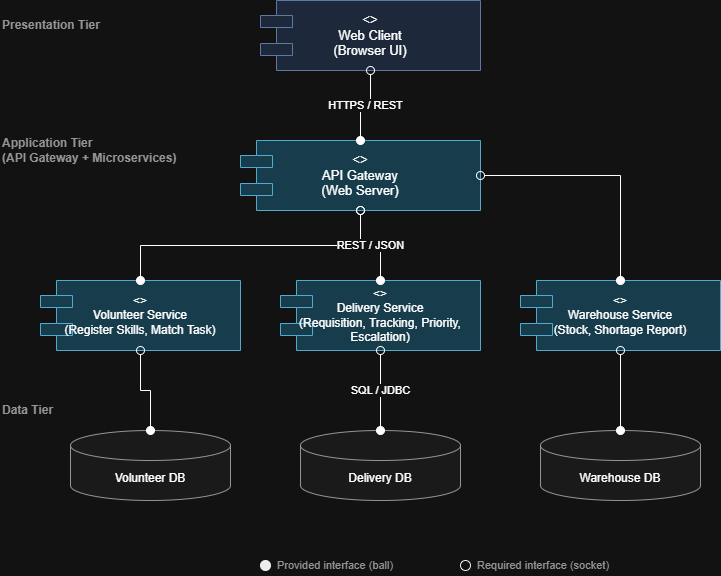

The diagram above was exported from draw.io. Its source (the exported page's mxGraphModel, read from the mxfile embedded in the PNG):
<mxGraphModel dx="1406" dy="780" grid="1" gridSize="10" guides="1" tooltips="1" connect="1" arrows="1" fold="1" page="1" pageScale="1" pageWidth="850" pageHeight="1100" math="0" shadow="0">
  <root>
    <mxCell id="0" />
    <mxCell id="1" parent="0" />
    <mxCell id="FUwFT0Z3sHJ2rj8uRI1U-1" parent="1" style="text;html=1;align=left;verticalAlign=middle;fontStyle=1;fontColor=#666666;fontSize=12;" value="Presentation Tier" vertex="1">
      <mxGeometry height="20" width="180" x="20" y="55" as="geometry" />
    </mxCell>
    <mxCell id="FUwFT0Z3sHJ2rj8uRI1U-2" parent="1" style="text;html=1;align=left;verticalAlign=middle;fontStyle=1;fontColor=#666666;fontSize=12;" value="Application Tier &#10;(API Gateway + Microservices)" vertex="1">
      <mxGeometry height="30" width="220" x="20" y="175" as="geometry" />
    </mxCell>
    <mxCell id="FUwFT0Z3sHJ2rj8uRI1U-3" parent="1" style="text;html=1;align=left;verticalAlign=middle;fontStyle=1;fontColor=#666666;fontSize=12;" value="Data Tier" vertex="1">
      <mxGeometry height="20" width="180" x="20" y="440" as="geometry" />
    </mxCell>
    <mxCell id="FUwFT0Z3sHJ2rj8uRI1U-4" parent="1" style="rounded=0;whiteSpace=wrap;html=1;shape=component;align=center;verticalAlign=middle;fillColor=#dae8fc;strokeColor=#6c8ebf;fontSize=13;" value="&lt;&lt;component&gt;&gt;&#10;Web Client&#10;(Browser UI)" vertex="1">
      <mxGeometry height="70" width="220" x="280" y="40" as="geometry" />
    </mxCell>
    <mxCell id="FUwFT0Z3sHJ2rj8uRI1U-5" parent="1" style="rounded=0;whiteSpace=wrap;html=1;shape=component;align=center;verticalAlign=middle;fillColor=#b1ddf0;strokeColor=#10739e;fontSize=13;" value="&lt;&lt;component&gt;&gt;&#10;API Gateway&#10;(Web Server)" vertex="1">
      <mxGeometry height="70" width="240" x="260" y="180" as="geometry" />
    </mxCell>
    <mxCell id="FUwFT0Z3sHJ2rj8uRI1U-6" parent="1" style="rounded=0;whiteSpace=wrap;html=1;shape=component;align=center;verticalAlign=middle;fillColor=#b1ddf0;strokeColor=#10739e;fontSize=12;" value="&lt;&lt;component&gt;&gt;&#10;Volunteer Service&#10;(Register Skills, Match Task)" vertex="1">
      <mxGeometry height="70" width="200" x="60" y="320" as="geometry" />
    </mxCell>
    <mxCell id="FUwFT0Z3sHJ2rj8uRI1U-7" parent="1" style="rounded=0;whiteSpace=wrap;html=1;shape=component;align=center;verticalAlign=middle;fillColor=#b1ddf0;strokeColor=#10739e;fontSize=12;" value="&lt;&lt;component&gt;&gt;&#10;Delivery Service&#10;(Requisition, Tracking, Priority, Escalation)" vertex="1">
      <mxGeometry height="70" width="200" x="300" y="320" as="geometry" />
    </mxCell>
    <mxCell id="FUwFT0Z3sHJ2rj8uRI1U-8" parent="1" style="rounded=0;whiteSpace=wrap;html=1;shape=component;align=center;verticalAlign=middle;fillColor=#b1ddf0;strokeColor=#10739e;fontSize=12;" value="&lt;&lt;component&gt;&gt;&#10;Warehouse Service&#10;(Stock, Shortage Report)" vertex="1">
      <mxGeometry height="70" width="200" x="540" y="320" as="geometry" />
    </mxCell>
    <mxCell id="FUwFT0Z3sHJ2rj8uRI1U-9" parent="1" style="shape=cylinder3;whiteSpace=wrap;html=1;boundedLbl=1;backgroundOutline=1;size=15;fillColor=#f5f5f5;strokeColor=#666666;fontSize=12;" value="Volunteer DB" vertex="1">
      <mxGeometry height="70" width="160" x="90" y="470" as="geometry" />
    </mxCell>
    <mxCell id="FUwFT0Z3sHJ2rj8uRI1U-10" parent="1" style="shape=cylinder3;whiteSpace=wrap;html=1;boundedLbl=1;backgroundOutline=1;size=15;fillColor=#f5f5f5;strokeColor=#666666;fontSize=12;" value="Delivery DB" vertex="1">
      <mxGeometry height="70" width="160" x="320" y="470" as="geometry" />
    </mxCell>
    <mxCell id="FUwFT0Z3sHJ2rj8uRI1U-11" parent="1" style="shape=cylinder3;whiteSpace=wrap;html=1;boundedLbl=1;backgroundOutline=1;size=15;fillColor=#f5f5f5;strokeColor=#666666;fontSize=12;" value="Warehouse DB" vertex="1">
      <mxGeometry height="70" width="160" x="560" y="470" as="geometry" />
    </mxCell>
    <mxCell id="FUwFT0Z3sHJ2rj8uRI1U-12" parent="1" style="ellipse;whiteSpace=wrap;html=1;fillColor=#000000;strokeColor=#000000;" value="" vertex="1">
      <mxGeometry height="10" width="10" x="280" y="600" as="geometry" />
    </mxCell>
    <mxCell id="FUwFT0Z3sHJ2rj8uRI1U-13" parent="1" style="text;html=1;align=left;verticalAlign=middle;fontSize=11;fontColor=#666666;" value="Provided interface (ball)" vertex="1">
      <mxGeometry height="20" width="180" x="295" y="595" as="geometry" />
    </mxCell>
    <mxCell id="FUwFT0Z3sHJ2rj8uRI1U-14" parent="1" style="ellipse;whiteSpace=wrap;html=1;fillColor=none;strokeColor=#000000;" value="" vertex="1">
      <mxGeometry height="10" width="10" x="480" y="600" as="geometry" />
    </mxCell>
    <mxCell id="FUwFT0Z3sHJ2rj8uRI1U-15" parent="1" style="text;html=1;align=left;verticalAlign=middle;fontSize=11;fontColor=#666666;" value="Required interface (socket)" vertex="1">
      <mxGeometry height="20" width="200" x="495" y="595" as="geometry" />
    </mxCell>
    <mxCell id="FUwFT0Z3sHJ2rj8uRI1U-16" edge="1" parent="1" source="FUwFT0Z3sHJ2rj8uRI1U-4" style="edgeStyle=orthogonalEdgeStyle;html=1;rounded=0;startArrow=oval;startFill=0;startSize=8;endArrow=oval;endFill=1;endSize=8;fontSize=11;" target="FUwFT0Z3sHJ2rj8uRI1U-5" value="HTTPS / REST">
      <mxGeometry relative="1" as="geometry" />
    </mxCell>
    <mxCell id="FUwFT0Z3sHJ2rj8uRI1U-17" edge="1" parent="1" source="FUwFT0Z3sHJ2rj8uRI1U-5" style="edgeStyle=orthogonalEdgeStyle;html=1;rounded=0;startArrow=oval;startFill=0;startSize=8;endArrow=oval;endFill=1;endSize=8;fontSize=11;" target="FUwFT0Z3sHJ2rj8uRI1U-6" value="">
      <mxGeometry relative="1" as="geometry" />
    </mxCell>
    <mxCell id="FUwFT0Z3sHJ2rj8uRI1U-18" edge="1" parent="1" source="FUwFT0Z3sHJ2rj8uRI1U-5" style="edgeStyle=orthogonalEdgeStyle;html=1;rounded=0;startArrow=oval;startFill=0;startSize=8;endArrow=oval;endFill=1;endSize=8;fontSize=11;" target="FUwFT0Z3sHJ2rj8uRI1U-7" value="REST / JSON">
      <mxGeometry relative="1" as="geometry" />
    </mxCell>
    <mxCell id="FUwFT0Z3sHJ2rj8uRI1U-19" edge="1" parent="1" source="FUwFT0Z3sHJ2rj8uRI1U-5" style="edgeStyle=orthogonalEdgeStyle;html=1;rounded=0;startArrow=oval;startFill=0;startSize=8;endArrow=oval;endFill=1;endSize=8;fontSize=11;" target="FUwFT0Z3sHJ2rj8uRI1U-8" value="">
      <mxGeometry relative="1" as="geometry" />
    </mxCell>
    <mxCell id="FUwFT0Z3sHJ2rj8uRI1U-20" edge="1" parent="1" source="FUwFT0Z3sHJ2rj8uRI1U-6" style="edgeStyle=orthogonalEdgeStyle;html=1;rounded=0;startArrow=oval;startFill=0;startSize=8;endArrow=oval;endFill=1;endSize=8;fontSize=11;" target="FUwFT0Z3sHJ2rj8uRI1U-9" value="">
      <mxGeometry relative="1" as="geometry" />
    </mxCell>
    <mxCell id="FUwFT0Z3sHJ2rj8uRI1U-21" edge="1" parent="1" source="FUwFT0Z3sHJ2rj8uRI1U-7" style="edgeStyle=orthogonalEdgeStyle;html=1;rounded=0;startArrow=oval;startFill=0;startSize=8;endArrow=oval;endFill=1;endSize=8;fontSize=11;" target="FUwFT0Z3sHJ2rj8uRI1U-10" value="SQL / JDBC">
      <mxGeometry relative="1" as="geometry" />
    </mxCell>
    <mxCell id="FUwFT0Z3sHJ2rj8uRI1U-22" edge="1" parent="1" source="FUwFT0Z3sHJ2rj8uRI1U-8" style="edgeStyle=orthogonalEdgeStyle;html=1;rounded=0;startArrow=oval;startFill=0;startSize=8;endArrow=oval;endFill=1;endSize=8;fontSize=11;" target="FUwFT0Z3sHJ2rj8uRI1U-11" value="">
      <mxGeometry relative="1" as="geometry" />
    </mxCell>
  </root>
</mxGraphModel>